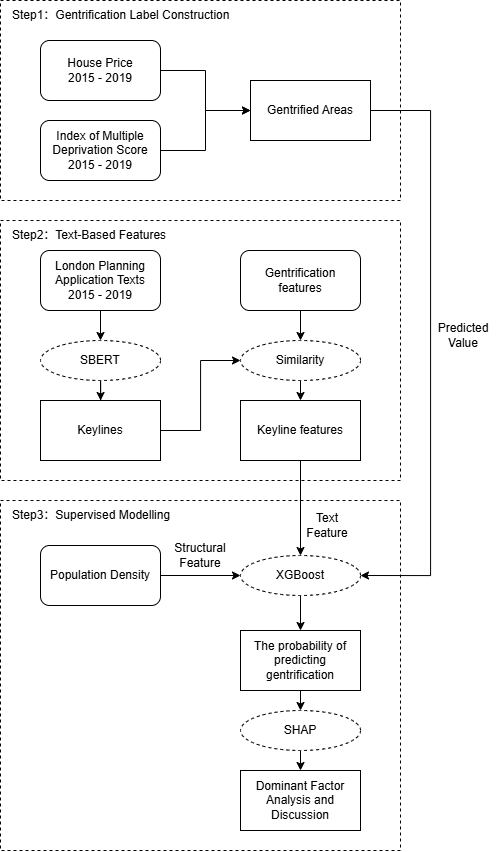

The diagram above was exported from draw.io. Its source (the exported page's mxGraphModel, read from the mxfile embedded in the PNG):
<mxGraphModel dx="1371" dy="988" grid="1" gridSize="10" guides="1" tooltips="1" connect="1" arrows="1" fold="1" page="1" pageScale="1" pageWidth="827" pageHeight="1169" math="0" shadow="0">
  <root>
    <mxCell id="0" />
    <mxCell id="1" parent="0" />
    <mxCell id="xRIKx7BOdan4l2jK10sY-42" value="" style="rounded=0;whiteSpace=wrap;html=1;fillColor=none;dashed=1;" vertex="1" parent="1">
      <mxGeometry x="110" y="510" width="400" height="350" as="geometry" />
    </mxCell>
    <mxCell id="xRIKx7BOdan4l2jK10sY-20" value="" style="rounded=0;whiteSpace=wrap;html=1;fillColor=none;dashed=1;" vertex="1" parent="1">
      <mxGeometry x="110" y="230" width="400" height="260" as="geometry" />
    </mxCell>
    <mxCell id="xRIKx7BOdan4l2jK10sY-6" value="" style="rounded=0;whiteSpace=wrap;html=1;fillColor=none;dashed=1;" vertex="1" parent="1">
      <mxGeometry x="110" y="10" width="400" height="200" as="geometry" />
    </mxCell>
    <mxCell id="xRIKx7BOdan4l2jK10sY-4" style="edgeStyle=orthogonalEdgeStyle;rounded=0;orthogonalLoop=1;jettySize=auto;html=1;exitX=1;exitY=0.5;exitDx=0;exitDy=0;entryX=0;entryY=0.5;entryDx=0;entryDy=0;" edge="1" parent="1" source="xRIKx7BOdan4l2jK10sY-1" target="xRIKx7BOdan4l2jK10sY-3">
      <mxGeometry relative="1" as="geometry" />
    </mxCell>
    <mxCell id="xRIKx7BOdan4l2jK10sY-1" value="House Price&lt;div&gt;2015 - 2019&lt;/div&gt;" style="rounded=1;whiteSpace=wrap;html=1;strokeColor=light-dark(#000000,#99FFFF);" vertex="1" parent="1">
      <mxGeometry x="150" y="50" width="120" height="60" as="geometry" />
    </mxCell>
    <mxCell id="xRIKx7BOdan4l2jK10sY-5" style="edgeStyle=orthogonalEdgeStyle;rounded=0;orthogonalLoop=1;jettySize=auto;html=1;exitX=1;exitY=0.5;exitDx=0;exitDy=0;entryX=0;entryY=0.5;entryDx=0;entryDy=0;" edge="1" parent="1" source="xRIKx7BOdan4l2jK10sY-2" target="xRIKx7BOdan4l2jK10sY-3">
      <mxGeometry relative="1" as="geometry" />
    </mxCell>
    <mxCell id="xRIKx7BOdan4l2jK10sY-2" value="Index of Multiple Deprivation Score&lt;div&gt;2015 - 2019&lt;/div&gt;" style="rounded=1;whiteSpace=wrap;html=1;strokeColor=light-dark(#000000,#99FFFF);" vertex="1" parent="1">
      <mxGeometry x="150" y="130" width="120" height="60" as="geometry" />
    </mxCell>
    <mxCell id="xRIKx7BOdan4l2jK10sY-36" style="edgeStyle=orthogonalEdgeStyle;rounded=0;orthogonalLoop=1;jettySize=auto;html=1;exitX=1;exitY=0.5;exitDx=0;exitDy=0;entryX=1;entryY=0.5;entryDx=0;entryDy=0;" edge="1" parent="1" source="xRIKx7BOdan4l2jK10sY-3" target="xRIKx7BOdan4l2jK10sY-33">
      <mxGeometry relative="1" as="geometry">
        <Array as="points">
          <mxPoint x="540" y="120" />
          <mxPoint x="540" y="585" />
        </Array>
      </mxGeometry>
    </mxCell>
    <mxCell id="xRIKx7BOdan4l2jK10sY-3" value="Gentrified Areas" style="rounded=0;whiteSpace=wrap;html=1;strokeColor=light-dark(#000000,#FF9999);" vertex="1" parent="1">
      <mxGeometry x="360" y="90" width="120" height="60" as="geometry" />
    </mxCell>
    <mxCell id="xRIKx7BOdan4l2jK10sY-7" value="Step2：Text-Based Features" style="text;html=1;align=left;verticalAlign=middle;whiteSpace=wrap;rounded=0;" vertex="1" parent="1">
      <mxGeometry x="120" y="230" width="300" height="30" as="geometry" />
    </mxCell>
    <mxCell id="xRIKx7BOdan4l2jK10sY-27" style="edgeStyle=orthogonalEdgeStyle;rounded=0;orthogonalLoop=1;jettySize=auto;html=1;exitX=0.5;exitY=1;exitDx=0;exitDy=0;entryX=0.5;entryY=0;entryDx=0;entryDy=0;" edge="1" parent="1" source="xRIKx7BOdan4l2jK10sY-8" target="xRIKx7BOdan4l2jK10sY-24">
      <mxGeometry relative="1" as="geometry" />
    </mxCell>
    <mxCell id="xRIKx7BOdan4l2jK10sY-8" value="London Planning Application Texts&lt;div&gt;2015 - 2019&lt;/div&gt;" style="rounded=1;whiteSpace=wrap;html=1;strokeColor=light-dark(#000000,#99FFFF);" vertex="1" parent="1">
      <mxGeometry x="150" y="260" width="120" height="60" as="geometry" />
    </mxCell>
    <mxCell id="xRIKx7BOdan4l2jK10sY-30" style="edgeStyle=orthogonalEdgeStyle;rounded=0;orthogonalLoop=1;jettySize=auto;html=1;exitX=1;exitY=0.5;exitDx=0;exitDy=0;entryX=0;entryY=0.5;entryDx=0;entryDy=0;" edge="1" parent="1" source="xRIKx7BOdan4l2jK10sY-9" target="xRIKx7BOdan4l2jK10sY-29">
      <mxGeometry relative="1" as="geometry" />
    </mxCell>
    <mxCell id="xRIKx7BOdan4l2jK10sY-9" value="Keylines" style="rounded=0;whiteSpace=wrap;html=1;strokeColor=light-dark(#000000,#FF9999);" vertex="1" parent="1">
      <mxGeometry x="150" y="410" width="120" height="60" as="geometry" />
    </mxCell>
    <mxCell id="xRIKx7BOdan4l2jK10sY-31" style="edgeStyle=orthogonalEdgeStyle;rounded=0;orthogonalLoop=1;jettySize=auto;html=1;exitX=0.5;exitY=1;exitDx=0;exitDy=0;entryX=0.5;entryY=0;entryDx=0;entryDy=0;" edge="1" parent="1" source="xRIKx7BOdan4l2jK10sY-13" target="xRIKx7BOdan4l2jK10sY-29">
      <mxGeometry relative="1" as="geometry" />
    </mxCell>
    <mxCell id="xRIKx7BOdan4l2jK10sY-13" value="Gentrification&lt;div&gt;features&lt;/div&gt;" style="rounded=1;whiteSpace=wrap;html=1;strokeColor=light-dark(#000000,#99FFFF);" vertex="1" parent="1">
      <mxGeometry x="350" y="260" width="120" height="60" as="geometry" />
    </mxCell>
    <mxCell id="xRIKx7BOdan4l2jK10sY-34" style="edgeStyle=orthogonalEdgeStyle;rounded=0;orthogonalLoop=1;jettySize=auto;html=1;exitX=0.5;exitY=1;exitDx=0;exitDy=0;entryX=0.5;entryY=0;entryDx=0;entryDy=0;" edge="1" parent="1" source="xRIKx7BOdan4l2jK10sY-15" target="xRIKx7BOdan4l2jK10sY-33">
      <mxGeometry relative="1" as="geometry">
        <mxPoint x="410" y="560" as="targetPoint" />
      </mxGeometry>
    </mxCell>
    <mxCell id="xRIKx7BOdan4l2jK10sY-15" value="Keyline features" style="rounded=0;whiteSpace=wrap;html=1;strokeColor=light-dark(#000000,#FF9999);" vertex="1" parent="1">
      <mxGeometry x="350" y="410" width="120" height="60" as="geometry" />
    </mxCell>
    <mxCell id="xRIKx7BOdan4l2jK10sY-21" value="Step1：Gentrification Label Construction" style="text;html=1;align=left;verticalAlign=middle;whiteSpace=wrap;rounded=0;" vertex="1" parent="1">
      <mxGeometry x="120" y="10" width="300" height="30" as="geometry" />
    </mxCell>
    <mxCell id="xRIKx7BOdan4l2jK10sY-35" style="edgeStyle=orthogonalEdgeStyle;rounded=0;orthogonalLoop=1;jettySize=auto;html=1;exitX=1;exitY=0.5;exitDx=0;exitDy=0;entryX=0;entryY=0.5;entryDx=0;entryDy=0;" edge="1" parent="1" source="xRIKx7BOdan4l2jK10sY-22" target="xRIKx7BOdan4l2jK10sY-33">
      <mxGeometry relative="1" as="geometry" />
    </mxCell>
    <mxCell id="xRIKx7BOdan4l2jK10sY-22" value="Population Density" style="rounded=1;whiteSpace=wrap;html=1;strokeColor=light-dark(#000000,#99FFFF);" vertex="1" parent="1">
      <mxGeometry x="150" y="555" width="120" height="60" as="geometry" />
    </mxCell>
    <mxCell id="xRIKx7BOdan4l2jK10sY-28" style="edgeStyle=orthogonalEdgeStyle;rounded=0;orthogonalLoop=1;jettySize=auto;html=1;exitX=0.5;exitY=1;exitDx=0;exitDy=0;" edge="1" parent="1" source="xRIKx7BOdan4l2jK10sY-24" target="xRIKx7BOdan4l2jK10sY-9">
      <mxGeometry relative="1" as="geometry" />
    </mxCell>
    <mxCell id="xRIKx7BOdan4l2jK10sY-24" value="SBERT" style="ellipse;whiteSpace=wrap;html=1;strokeColor=light-dark(#000000,#FFFF99);dashed=1;" vertex="1" parent="1">
      <mxGeometry x="150" y="350" width="120" height="40" as="geometry" />
    </mxCell>
    <mxCell id="xRIKx7BOdan4l2jK10sY-32" style="edgeStyle=orthogonalEdgeStyle;rounded=0;orthogonalLoop=1;jettySize=auto;html=1;exitX=0.5;exitY=1;exitDx=0;exitDy=0;entryX=0.5;entryY=0;entryDx=0;entryDy=0;" edge="1" parent="1" source="xRIKx7BOdan4l2jK10sY-29" target="xRIKx7BOdan4l2jK10sY-15">
      <mxGeometry relative="1" as="geometry" />
    </mxCell>
    <mxCell id="xRIKx7BOdan4l2jK10sY-29" value="Similarity" style="ellipse;whiteSpace=wrap;html=1;strokeColor=light-dark(#000000,#FFFF99);dashed=1;" vertex="1" parent="1">
      <mxGeometry x="350" y="350" width="120" height="40" as="geometry" />
    </mxCell>
    <mxCell id="xRIKx7BOdan4l2jK10sY-45" style="edgeStyle=orthogonalEdgeStyle;rounded=0;orthogonalLoop=1;jettySize=auto;html=1;exitX=0.5;exitY=1;exitDx=0;exitDy=0;entryX=0.5;entryY=0;entryDx=0;entryDy=0;" edge="1" parent="1" source="xRIKx7BOdan4l2jK10sY-33" target="xRIKx7BOdan4l2jK10sY-43">
      <mxGeometry relative="1" as="geometry" />
    </mxCell>
    <mxCell id="xRIKx7BOdan4l2jK10sY-33" value="XGBoost" style="ellipse;whiteSpace=wrap;html=1;strokeColor=light-dark(#000000,#FFFF99);dashed=1;" vertex="1" parent="1">
      <mxGeometry x="350" y="565" width="120" height="40" as="geometry" />
    </mxCell>
    <mxCell id="xRIKx7BOdan4l2jK10sY-39" value="Structural Feature" style="text;html=1;align=center;verticalAlign=middle;whiteSpace=wrap;rounded=0;" vertex="1" parent="1">
      <mxGeometry x="277" y="550" width="66" height="30" as="geometry" />
    </mxCell>
    <mxCell id="xRIKx7BOdan4l2jK10sY-40" value="Predicted Value" style="text;html=1;align=center;verticalAlign=middle;whiteSpace=wrap;rounded=0;" vertex="1" parent="1">
      <mxGeometry x="540" y="330" width="66" height="30" as="geometry" />
    </mxCell>
    <mxCell id="xRIKx7BOdan4l2jK10sY-41" value="Text Feature" style="text;html=1;align=center;verticalAlign=middle;whiteSpace=wrap;rounded=0;" vertex="1" parent="1">
      <mxGeometry x="404" y="520" width="66" height="30" as="geometry" />
    </mxCell>
    <mxCell id="xRIKx7BOdan4l2jK10sY-49" style="edgeStyle=orthogonalEdgeStyle;rounded=0;orthogonalLoop=1;jettySize=auto;html=1;exitX=0.5;exitY=1;exitDx=0;exitDy=0;entryX=0.5;entryY=0;entryDx=0;entryDy=0;" edge="1" parent="1" source="xRIKx7BOdan4l2jK10sY-43" target="xRIKx7BOdan4l2jK10sY-47">
      <mxGeometry relative="1" as="geometry" />
    </mxCell>
    <mxCell id="xRIKx7BOdan4l2jK10sY-43" value="The probability of predicting gentrification" style="rounded=0;whiteSpace=wrap;html=1;strokeColor=light-dark(#000000,#FF9999);" vertex="1" parent="1">
      <mxGeometry x="350" y="640" width="120" height="60" as="geometry" />
    </mxCell>
    <mxCell id="xRIKx7BOdan4l2jK10sY-46" value="Step3：Supervised Modelling" style="text;html=1;align=left;verticalAlign=middle;whiteSpace=wrap;rounded=0;" vertex="1" parent="1">
      <mxGeometry x="120" y="510" width="300" height="30" as="geometry" />
    </mxCell>
    <mxCell id="xRIKx7BOdan4l2jK10sY-50" style="edgeStyle=orthogonalEdgeStyle;rounded=0;orthogonalLoop=1;jettySize=auto;html=1;exitX=0.5;exitY=1;exitDx=0;exitDy=0;entryX=0.5;entryY=0;entryDx=0;entryDy=0;" edge="1" parent="1" source="xRIKx7BOdan4l2jK10sY-47" target="xRIKx7BOdan4l2jK10sY-48">
      <mxGeometry relative="1" as="geometry" />
    </mxCell>
    <mxCell id="xRIKx7BOdan4l2jK10sY-47" value="SHAP" style="ellipse;whiteSpace=wrap;html=1;strokeColor=light-dark(#000000,#FFFF99);dashed=1;" vertex="1" parent="1">
      <mxGeometry x="350" y="720" width="120" height="40" as="geometry" />
    </mxCell>
    <mxCell id="xRIKx7BOdan4l2jK10sY-48" value="Dominant Factor Analysis and Discussion" style="rounded=0;whiteSpace=wrap;html=1;strokeColor=light-dark(#000000,#FF9999);" vertex="1" parent="1">
      <mxGeometry x="350" y="780" width="120" height="60" as="geometry" />
    </mxCell>
  </root>
</mxGraphModel>